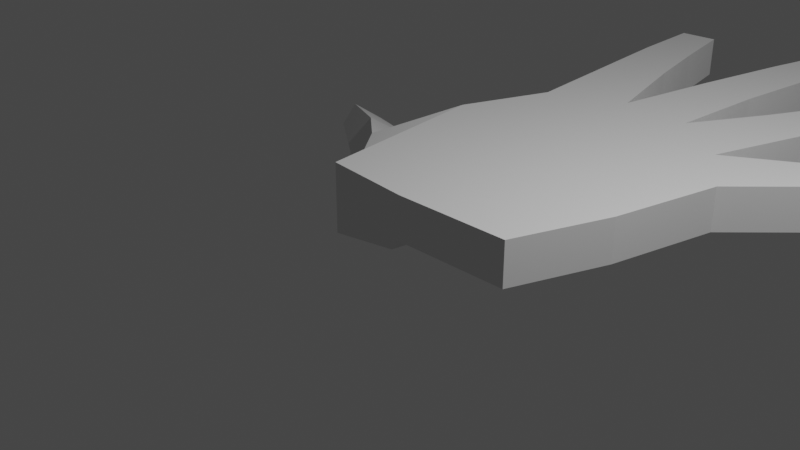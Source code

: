 # Source: HandModelSeniorDesign.blend  (saved by Blender 5.1.30; exported with 4.5.12 LTS)
import bpy
from mathutils import Matrix  # noqa: F401  (used for matrix-valued properties, if any)

bpy.ops.wm.read_factory_settings(use_empty=True)
scene = bpy.context.scene
scene.name = 'Scene'

# ---- collections
col_collection = bpy.data.collections.new('Collection'); scene.collection.children.link(col_collection)

# ---- world
world_world = bpy.data.worlds.new('World'); scene.world = world_world
world_world.use_nodes = True; world_world.node_tree.nodes.clear()
_N = world_world.node_tree.nodes; _L = world_world.node_tree.links
n0 = _N.new('ShaderNodeOutputWorld'); n0.name = 'World Output'; n0.location = (300, 300)
n1 = _N.new('ShaderNodeBackground'); n1.name = 'Background'; n1.location = (10, 300)
n1.inputs[0].default_value = (0.05088, 0.05088, 0.05088, 1.0)
_L.new(n1.outputs[0], n0.inputs[0])
n0.is_active_output = True
world_world.color = (0.05088, 0.05088, 0.05088)
world_world.use_sun_shadow = False
world_world.sun_shadow_jitter_overblur = 0.0

# ---- cameras
cam_camera = bpy.data.cameras.new('Camera')
cam_camera.clip_end = 100.0
cam_camera.ortho_scale = 7.314

# ---- lights
light_light = bpy.data.lights.new('Light', 'POINT')
light_light.transmission_factor = 0.0
light_light.energy = 1000.0
light_light.shadow_soft_size = 0.1
light_light.shadow_maximum_resolution = 0.006
light_light.use_absolute_resolution = True

# ---- meshes
me_plane = bpy.data.meshes.new('Plane')
me_plane.from_pydata([(-1.079, 0.0794, 0.2628), (1.385, 0.0377, 0.2628), (-0.9474, 3.442, 0.2628), (2.069, 2.501, 0.2628), (1.788, 1.183, 0.2628), (-1.364, 2.339, 0.2628), (0.8385, 3.783, 0.2628), (0.1181, 1.547, 0.2628), (2.439e-05, 0.0004634, 0.2628), (0.3859, 2.38, 0.2628), (-0.03141, 3.844, 0.2628), (1.595, 3.213, 0.2628), (-0.4007, 2.64, 0.2628), (1.258, 2.063, 0.2628), (-1.233, 6.842, 0.2628), (-0.7585, 6.887, 0.2628), (1.201, 7.178, 0.2628), (0.6851, 7.29, 0.2628), (2.205, 6.501, 0.2628), (2.636, 6.319, 0.2628), (3.982, 4.376, 0.2628), (3.8, 4.684, 0.2628), (-0.5778, 5.994, 0.2628), (-1.187, 5.893, 0.2628), (-0.3782, 5.119, 0.2628), (-1.084, 4.832, 0.2628), (1.06, 6.319, 0.2628), (0.4726, 6.422, 0.2628), (0.9106, 5.058, 0.2628), (0.2104, 5.166, 0.2628), (2.369, 5.475, 0.2628), (1.849, 5.711, 0.2628), (1.357, 4.725, 0.2628), (1.968, 4.405, 0.2628), (3.368, 3.769, 0.2628), (3.06, 4.17, 0.2628), (2.77, 3.235, 0.2628), (2.447, 3.749, 0.2628), (-2.067, 1.492, -0.07479), (-1.079, 0.0794, -0.2604), (2.439e-05, 0.0004634, -0.2604), (1.385, 0.0377, -0.2604), (1.788, 1.183, -0.2604), (2.069, 2.501, -0.2604), (-0.03141, 3.844, -0.2604), (-0.9474, 3.442, -0.2604), (0.1181, 1.547, -0.2604), (1.595, 3.213, -0.2604), (0.8385, 3.783, -0.2604), (0.3859, 2.38, -0.2604), (-1.602, 2.2, -0.6228), (1.258, 2.063, -0.2604), (-0.7585, 6.887, -0.2604), (-1.233, 6.842, -0.2604), (-1.084, 4.832, -0.2604), (-0.5778, 5.994, -0.2604), (1.201, 7.178, -0.2604), (0.6851, 7.29, -0.2604), (0.2104, 5.166, -0.2604), (1.06, 6.319, -0.2604), (2.636, 6.319, -0.2604), (2.205, 6.501, -0.2604), (1.357, 4.725, -0.2604), (2.369, 5.475, -0.2604), (3.982, 4.376, -0.2604), (3.8, 4.684, -0.2604), (2.447, 3.749, -0.2604), (3.368, 3.769, -0.2604), (-0.3782, 5.119, -0.2604), (-1.187, 5.893, -0.2604), (0.9106, 5.058, -0.2604), (0.4726, 6.422, -0.2604), (1.968, 4.405, -0.2604), (1.849, 5.711, -0.2604), (2.77, 3.235, -0.2604), (3.06, 4.17, -0.2604), (-2.185, 1.229, -0.5146), (-1.079, 0.0794, -0.585), (-0.01756, 1.547, -0.4741), (-0.1269, 0.01642, -0.4071), (0.09076, 2.119, -0.4061), (-1.72, 1.937, -0.9757), (-2.853, 2.175, -0.2736), (-2.666, 2.8, -0.697), (-2.971, 1.912, -0.7134), (-2.783, 2.537, -1.137), (-3.957, 2.862, -0.5513), (-3.756, 3.169, -0.7886), (-4.031, 2.696, -0.8292), (-3.83, 3.003, -1.067), (-0.8604, 1.225, -0.7175)], [], [(0, 8, 7, 5), (5, 7, 9, 12), (6, 9, 13, 11), (7, 8, 1, 4), (10, 12, 9, 6), (11, 13, 4, 3), (12, 10, 2, 5), (4, 13, 9, 7), (2, 10, 24, 25), (10, 6, 28, 29), (6, 11, 33, 32), (11, 3, 36, 37), (23, 22, 15, 14), (25, 24, 22, 23), (27, 26, 16, 17), (29, 28, 26, 27), (31, 30, 19, 18), (32, 33, 30, 31), (35, 34, 20, 21), (37, 36, 34, 35), (40, 79, 78, 46), (38, 76, 77, 39), (48, 47, 51, 49), (46, 42, 41, 40), (44, 48, 49, 50), (47, 43, 42, 51), (50, 38, 45, 44), (42, 46, 49, 51), (45, 54, 68, 44), (44, 58, 70, 48), (48, 62, 72, 47), (47, 66, 74, 43), (69, 53, 52, 55), (54, 69, 55, 68), (71, 57, 56, 59), (58, 71, 59, 70), (73, 61, 60, 63), (62, 73, 63, 72), (75, 65, 64, 67), (66, 75, 67, 74), (37, 66, 47, 11), (33, 72, 63, 30), (2, 45, 38, 5), (34, 67, 64, 20), (18, 61, 73, 31), (24, 68, 55, 22), (14, 53, 69, 23), (15, 52, 53, 14), (31, 73, 62, 32), (25, 54, 45, 2), (11, 47, 72, 33), (0, 39, 40, 8), (10, 44, 68, 24), (22, 55, 52, 15), (23, 69, 54, 25), (16, 56, 57, 17), (36, 74, 67, 34), (29, 58, 44, 10), (21, 65, 75, 35), (28, 70, 59, 26), (26, 59, 56, 16), (17, 57, 71, 27), (5, 38, 39, 0), (19, 60, 61, 18), (3, 43, 74, 36), (8, 40, 41, 1), (32, 62, 48, 6), (35, 75, 66, 37), (6, 48, 70, 28), (4, 42, 43, 3), (30, 63, 60, 19), (27, 71, 58, 29), (20, 64, 65, 21), (1, 41, 42, 4), (81, 80, 78, 90), (39, 77, 79, 40), (49, 80, 81, 50), (46, 78, 80, 49), (81, 85, 83, 50), (82, 86, 88, 84), (76, 84, 85, 81), (38, 82, 84, 76), (50, 83, 82, 38), (87, 89, 88, 86), (83, 87, 86, 82), (85, 89, 87, 83), (84, 88, 89, 85), (78, 79, 77, 90), (77, 76, 81, 90)])
_uv = me_plane.uv_layers.new(name='UVMap')
_uv.uv.foreach_set('vector', [0.0, 0.0, 0.526, 0.0, 0.5057, 0.4667, 0.0, 0.4927, 0.0, 0.4927, 0.5057, 0.4667, 0.5071, 0.6634, 0.2782, 0.674, 0.5095, 1.0, 0.5071, 0.6634, 0.7276, 0.6533, 0.7399, 1.0, 0.5057, 0.4667, 0.526, 0.0, 1.0, 0.0, 1.0, 0.4412, 0.2775, 1.0, 0.2782, 0.674, 0.5071, 0.6634, 0.5095, 1.0, 0.7399, 1.0, 0.7276, 0.6533, 1.0, 0.4412, 1.0, 1.0, 0.2782, 0.674, 0.2775, 1.0, 0.0, 1.0, 0.0, 0.4927, 1.0, 0.4412, 0.7276, 0.6533, 0.5071, 0.6634, 0.5057, 0.4667, 0.0, 1.0, 0.2775, 1.0, 0.2775, 1.0, 0.0, 1.0, 0.2775, 1.0, 0.5095, 1.0, 0.5095, 1.0, 0.2775, 1.0, 0.5095, 1.0, 0.7399, 1.0, 0.7399, 1.0, 0.5095, 1.0, 0.7399, 1.0, 1.0, 1.0, 1.0, 1.0, 0.7399, 1.0, 0.0, 1.0, 0.2775, 1.0, 0.2775, 1.0, 0.0, 1.0, 0.0, 1.0, 0.2775, 1.0, 0.2775, 1.0, 0.0, 1.0, 0.2775, 1.0, 0.5095, 1.0, 0.5095, 1.0, 0.2775, 1.0, 0.2775, 1.0, 0.5095, 1.0, 0.5095, 1.0, 0.2775, 1.0, 0.5095, 1.0, 0.7399, 1.0, 0.7399, 1.0, 0.5095, 1.0, 0.5095, 1.0, 0.7399, 1.0, 0.7399, 1.0, 0.5095, 1.0, 0.7399, 1.0, 1.0, 1.0, 1.0, 1.0, 0.7399, 1.0, 0.7399, 1.0, 1.0, 1.0, 1.0, 1.0, 0.7399, 1.0, 0.526, 0.0, 0.526, 0.0, 0.5057, 0.4667, 0.5057, 0.4667, 0.0, 0.4927, 0.0, 0.4927, 0.0, 0.0, 0.0, 0.0, 0.5095, 1.0, 0.7399, 1.0, 0.7276, 0.6533, 0.5071, 0.6634, 0.5057, 0.4667, 1.0, 0.4412, 1.0, 0.0, 0.526, 0.0, 0.2775, 1.0, 0.5095, 1.0, 0.5071, 0.6634, 0.2782, 0.674, 0.7399, 1.0, 1.0, 1.0, 1.0, 0.4412, 0.7276, 0.6533, 0.2782, 0.674, 0.0, 0.4927, 0.0, 1.0, 0.2775, 1.0, 1.0, 0.4412, 0.5057, 0.4667, 0.5071, 0.6634, 0.7276, 0.6533, 0.0, 1.0, 0.0, 1.0, 0.2775, 1.0, 0.2775, 1.0, 0.2775, 1.0, 0.2775, 1.0, 0.5095, 1.0, 0.5095, 1.0, 0.5095, 1.0, 0.5095, 1.0, 0.7399, 1.0, 0.7399, 1.0, 0.7399, 1.0, 0.7399, 1.0, 1.0, 1.0, 1.0, 1.0, 0.0, 1.0, 0.0, 1.0, 0.2775, 1.0, 0.2775, 1.0, 0.0, 1.0, 0.0, 1.0, 0.2775, 1.0, 0.2775, 1.0, 0.2775, 1.0, 0.2775, 1.0, 0.5095, 1.0, 0.5095, 1.0, 0.2775, 1.0, 0.2775, 1.0, 0.5095, 1.0, 0.5095, 1.0, 0.5095, 1.0, 0.5095, 1.0, 0.7399, 1.0, 0.7399, 1.0, 0.5095, 1.0, 0.5095, 1.0, 0.7399, 1.0, 0.7399, 1.0, 0.7399, 1.0, 0.7399, 1.0, 1.0, 1.0, 1.0, 1.0, 0.7399, 1.0, 0.7399, 1.0, 1.0, 1.0, 1.0, 1.0, 0.7399, 1.0, 0.7399, 1.0, 0.7399, 1.0, 0.7399, 1.0, 0.7399, 1.0, 0.7399, 1.0, 0.7399, 1.0, 0.7399, 1.0, 0.0, 1.0, 0.0, 1.0, 0.0, 0.4927, 0.0, 0.4927, 1.0, 1.0, 1.0, 1.0, 1.0, 1.0, 1.0, 1.0, 0.5095, 1.0, 0.5095, 1.0, 0.5095, 1.0, 0.5095, 1.0, 0.2775, 1.0, 0.2775, 1.0, 0.2775, 1.0, 0.2775, 1.0, 0.0, 1.0, 0.0, 1.0, 0.0, 1.0, 0.0, 1.0, 0.2775, 1.0, 0.2775, 1.0, 0.0, 1.0, 0.0, 1.0, 0.5095, 1.0, 0.5095, 1.0, 0.5095, 1.0, 0.5095, 1.0, 0.0, 1.0, 0.0, 1.0, 0.0, 1.0, 0.0, 1.0, 0.7399, 1.0, 0.7399, 1.0, 0.7399, 1.0, 0.7399, 1.0, 0.0, 0.0, 0.0, 0.0, 0.526, 0.0, 0.526, 0.0, 0.2775, 1.0, 0.2775, 1.0, 0.2775, 1.0, 0.2775, 1.0, 0.2775, 1.0, 0.2775, 1.0, 0.2775, 1.0, 0.2775, 1.0, 0.0, 1.0, 0.0, 1.0, 0.0, 1.0, 0.0, 1.0, 0.5095, 1.0, 0.5095, 1.0, 0.2775, 1.0, 0.2775, 1.0, 1.0, 1.0, 1.0, 1.0, 1.0, 1.0, 1.0, 1.0, 0.2775, 1.0, 0.2775, 1.0, 0.2775, 1.0, 0.2775, 1.0, 0.7399, 1.0, 0.7399, 1.0, 0.7399, 1.0, 0.7399, 1.0, 0.5095, 1.0, 0.5095, 1.0, 0.5095, 1.0, 0.5095, 1.0, 0.5095, 1.0, 0.5095, 1.0, 0.5095, 1.0, 0.5095, 1.0, 0.2775, 1.0, 0.2775, 1.0, 0.2775, 1.0, 0.2775, 1.0, 0.0, 0.4927, 0.0, 0.4927, 0.0, 0.0, 0.0, 0.0, 0.7399, 1.0, 0.7399, 1.0, 0.5095, 1.0, 0.5095, 1.0, 1.0, 1.0, 1.0, 1.0, 1.0, 1.0, 1.0, 1.0, 0.526, 0.0, 0.526, 0.0, 1.0, 0.0, 1.0, 0.0, 0.5095, 1.0, 0.5095, 1.0, 0.5095, 1.0, 0.5095, 1.0, 0.7399, 1.0, 0.7399, 1.0, 0.7399, 1.0, 0.7399, 1.0, 0.5095, 1.0, 0.5095, 1.0, 0.5095, 1.0, 0.5095, 1.0, 1.0, 0.4412, 1.0, 0.4412, 1.0, 1.0, 1.0, 1.0, 0.7399, 1.0, 0.7399, 1.0, 0.7399, 1.0, 0.7399, 1.0, 0.2775, 1.0, 0.2775, 1.0, 0.2775, 1.0, 0.2775, 1.0, 1.0, 1.0, 1.0, 1.0, 0.7399, 1.0, 0.7399, 1.0, 1.0, 0.0, 1.0, 0.0, 1.0, 0.4412, 1.0, 0.4412, 0.2782, 0.674, 0.5071, 0.6634, 0.5057, 0.4667, 0.2863, 0.3995, 0.0, 0.0, 0.0, 0.0, 0.526, 0.0, 0.526, 0.0, 0.5071, 0.6634, 0.5071, 0.6634, 0.2782, 0.674, 0.2782, 0.674, 0.5057, 0.4667, 0.5057, 0.4667, 0.5071, 0.6634, 0.5071, 0.6634, 0.2782, 0.674, 0.2701, 0.6687, 0.2701, 0.6687, 0.2782, 0.674, 0.06216, 0.5332, 0.07814, 0.5436, 0.07814, 0.5436, 0.06216, 0.5332, 0.0, 0.4927, 0.06216, 0.5332, 0.2701, 0.6687, 0.2782, 0.674, 0.0, 0.4927, 0.06216, 0.5332, 0.06216, 0.5332, 0.0, 0.4927, 0.2782, 0.674, 0.2701, 0.6687, 0.06216, 0.5332, 0.0, 0.4927, 0.2688, 0.6678, 0.2688, 0.6678, 0.07814, 0.5436, 0.07814, 0.5436, 0.2701, 0.6687, 0.2688, 0.6678, 0.07814, 0.5436, 0.06216, 0.5332, 0.2701, 0.6687, 0.2688, 0.6678, 0.2688, 0.6678, 0.2701, 0.6687, 0.06216, 0.5332, 0.07814, 0.5436, 0.2688, 0.6678, 0.2701, 0.6687, 0.5057, 0.4667, 0.526, 0.0, 0.0, 0.0, 0.2863, 0.3995, 0.0, 0.0, 0.0, 0.4927, 0.2782, 0.674, 0.2863, 0.3995])
me_plane.use_remesh_preserve_volume = False
me_plane.use_remesh_preserve_attributes = False
me_plane.use_mirror_vertex_groups = False
me_plane.update()
arm_armature = bpy.data.armatures.new('Armature')  # bones are not reproduced

# ---- objects
ob_light = bpy.data.objects.new('Light', light_light)
ob_camera = bpy.data.objects.new('Camera', cam_camera)
ob_empty = bpy.data.objects.new('Empty', None)
ob_plane = bpy.data.objects.new('Plane', me_plane)
ob_armature = bpy.data.objects.new('Armature', arm_armature)

# ---- transforms, parenting, visibility, modifiers, constraints
ob_light.location = (4.076, 1.005, 5.904)
ob_light.rotation_euler = (0.6503, 0.05522, 1.866)
ob_light.lock_rotations_4d = False
ob_light.empty_display_type = 'ARROWS'
ob_light.color = (0.0, 0.0, 0.0, 0.0)
ob_light.lineart.crease_threshold = 0.0
ob_camera.location = (7.359, -6.926, 4.958)
ob_camera.rotation_euler = (1.109, 0.0, 0.8149)
ob_camera.lock_rotations_4d = False
ob_camera.empty_display_type = 'ARROWS'
ob_camera.color = (0.0, 0.0, 0.0, 0.0)
ob_camera.display_type = 'WIRE'
ob_camera.lineart.crease_threshold = 0.0
ob_empty.location = (0.0, 0.0, 0.0)
ob_empty.scale = (3.373, 3.373, 3.373)
ob_empty.empty_display_type = 'IMAGE'
ob_empty.empty_display_size = 5.0
ob_empty.lineart.crease_threshold = 0.0
ob_plane.parent = ob_armature
ob_plane.location = (0.0, 0.0, 0.0)
ob_plane.show_wire = True
ob_plane.show_all_edges = True
ob_plane.lineart.crease_threshold = 0.0
_vg = ob_plane.vertex_groups.new(name='Palm')
for _i, _w in zip([0, 1, 2, 3, 4, 5, 7, 8, 9, 12, 13, 39, 40, 41, 42, 43, 44, 46, 48, 49, 50, 51, 77, 78, 79, 80, 90], [0.2284, 0.9089, 0.004698, 0.05805, 0.6868, 0.07903, 0.9825, 0.9826, 0.9541, 0.3309, 0.4637, 0.1585, 0.9836, 0.9039, 0.6849, 0.0578, 0.007339, 0.9536, 0.001369, 0.9674, 0.01722, 0.4677, 0.1518, 0.7598, 0.9109, 0.861, 0.1109]): _vg.add([_i], _w, 'REPLACE')
_vg = ob_plane.vertex_groups.new(name='Thumb')
for _i, _w in zip([0, 2, 5, 12, 38, 39, 45, 46, 50, 76, 77, 78, 79, 80, 81, 82, 84, 90], [0.7643, 0.02909, 0.5899, 0.1376, 0.9566, 0.8466, 0.05785, 0.01615, 0.7162, 0.9058, 0.8608, 0.2095, 0.08836, 0.06071, 0.2881, 0.01343, 0.03404, 0.8126]): _vg.add([_i], _w, 'REPLACE')
_vg = ob_plane.vertex_groups.new(name='Thumb.002')
for _i, _w in zip([38, 50, 76, 80, 81, 82, 83, 84, 85, 90], [0.0181, 0.1519, 0.09041, 0.05735, 0.6623, 0.9057, 0.1146, 0.8662, 0.1451, 0.07051]): _vg.add([_i], _w, 'REPLACE')
_vg = ob_plane.vertex_groups.new(name='Thumb.001')
for _i, _w in zip([50, 81, 82, 83, 84, 85, 86, 87, 88, 89], [0.0006374, 0.01604, 0.06141, 0.8583, 0.09123, 0.8492, 0.9797, 0.9743, 0.9787, 0.9936]): _vg.add([_i], _w, 'REPLACE')
_vg = ob_plane.vertex_groups.new(name='Index')
for _i, _w in zip([2, 5, 6, 10, 12, 23, 24, 25, 44, 45, 50, 54, 68, 69], [0.9016, 0.3079, 0.05489, 0.7336, 0.501, 0.01818, 0.1169, 0.8707, 0.1426, 0.8202, 0.08373, 0.8852, 0.08533, 0.004477]): _vg.add([_i], _w, 'REPLACE')
_vg = ob_plane.vertex_groups.new(name='Index.001')
for _i, _w in zip([10, 14, 15, 22, 23, 24, 25, 52, 53, 54, 55, 68, 69], [0.01647, 0.06453, 0.07773, 0.9513, 0.9263, 0.8692, 0.1222, 0.06229, 0.06837, 0.1058, 0.9622, 0.8862, 0.942]): _vg.add([_i], _w, 'REPLACE')
_vg = ob_plane.vertex_groups.new(name='Index.002')
for _i, _w in zip([14, 15, 22, 23, 52, 53, 55, 69], [0.9335, 0.9217, 0.03934, 0.02857, 0.9373, 0.9298, 0.02168, 0.01091]): _vg.add([_i], _w, 'REPLACE')
_vg = ob_plane.vertex_groups.new(name='Middle')
for _i, _w in zip([2, 6, 10, 11, 26, 27, 28, 29, 32, 44, 45, 48, 58, 68, 70], [0.01174, 0.7377, 0.1863, 0.05753, 0.01685, 0.01608, 0.9567, 0.944, 0.009721, 0.7675, 0.09295, 0.165, 0.968, 0.0004276, 0.9587]): _vg.add([_i], _w, 'REPLACE')
_vg = ob_plane.vertex_groups.new(name='Middle.001')
for _i, _w in zip([16, 17, 26, 27, 56, 57, 59, 71], [0.007653, 0.05773, 0.1941, 0.7777, 0.05089, 0.04776, 0.8657, 0.5176]): _vg.add([_i], _w, 'REPLACE')
_vg = ob_plane.vertex_groups.new(name='Middle.002')
for _i, _w in zip([16, 17, 26, 27, 56, 57, 59, 71], [0.9682, 0.9396, 0.772, 0.1885, 0.9476, 0.9497, 0.1136, 0.4695]): _vg.add([_i], _w, 'REPLACE')
_vg = ob_plane.vertex_groups.new(name='Ring')
for _i, _w in zip([3, 6, 11, 13, 30, 32, 33, 37, 43, 44, 47, 48, 62, 72], [0.08847, 0.153, 0.6751, 0.1143, 0.02018, 0.8134, 0.9313, 0.007591, 0.006852, 0.03104, 0.1388, 0.7116, 0.1736, 0.9084]): _vg.add([_i], _w, 'REPLACE')
_vg = ob_plane.vertex_groups.new(name='Ring.001')
for _i, _w in zip([18, 19, 30, 31, 32, 33, 60, 61, 62, 63, 72, 73], [0.04234, 0.0649, 0.8711, 0.507, 0.1327, 0.03653, 0.04949, 0.04342, 0.7994, 0.9139, 0.07013, 0.5138]): _vg.add([_i], _w, 'REPLACE')
_vg = ob_plane.vertex_groups.new(name='Ring.002')
for _i, _w in zip([18, 19, 30, 31, 60, 61, 63, 73], [0.9522, 0.9326, 0.09296, 0.4735, 0.9491, 0.9526, 0.06423, 0.4822]): _vg.add([_i], _w, 'REPLACE')
_vg = ob_plane.vertex_groups.new(name='Pinky')
for _i, _w in zip([1, 3, 4, 11, 13, 34, 35, 36, 37, 41, 42, 43, 47, 48, 51, 66, 67, 74, 75], [0.09951, 0.8429, 0.3661, 0.2413, 0.424, 0.05368, 0.05914, 0.939, 0.9053, 0.1022, 0.3457, 0.908, 0.8216, 0.05379, 0.527, 0.9427, 0.0225, 0.9601, 0.03709]): _vg.add([_i], _w, 'REPLACE')
_vg = ob_plane.vertex_groups.new(name='Pinky.001')
for _i, _w in zip([20, 21, 34, 35, 36, 37, 64, 65, 66, 67, 74, 75], [0.06509, 0.06052, 0.9035, 0.8923, 0.03914, 0.05917, 0.05162, 0.06424, 0.04363, 0.9355, 0.01757, 0.9226]): _vg.add([_i], _w, 'REPLACE')
_vg = ob_plane.vertex_groups.new(name='Pinky.002')
for _i, _w in zip([20, 21, 34, 35, 64, 65, 67, 75], [0.931, 0.9356, 0.03368, 0.04334, 0.9461, 0.9326, 0.006032, 0.01663]): _vg.add([_i], _w, 'REPLACE')
_m = ob_plane.modifiers.new('Armature', 'ARMATURE')
_m.object = ob_armature
ob_armature.location = (0.0, 0.0, 0.0)
ob_armature.show_in_front = True
ob_armature.lineart.crease_threshold = 0.0

# ---- collection membership
col_collection.objects.link(ob_light)
col_collection.objects.link(ob_camera)
col_collection.objects.link(ob_empty)
col_collection.objects.link(ob_plane)
col_collection.objects.link(ob_armature)

# ---- scene / render settings (as saved in the file)
scene.camera = ob_camera
scene.frame_start = 40; scene.frame_end = 60; scene.frame_set(20)
scene.render.engine = 'BLENDER_EEVEE_NEXT'
scene.render.bake_bias = 0.0
scene.render.bake_samples = 0
scene.cycles.use_denoising = False
scene.cycles.samples = 128
scene.cycles.sampling_pattern = 'TABULATED_SOBOL'
scene.cycles.use_adaptive_sampling = False
scene.cycles.use_light_tree = False
scene.view_settings.view_transform = 'Filmic'
bpy.context.view_layer.update()
